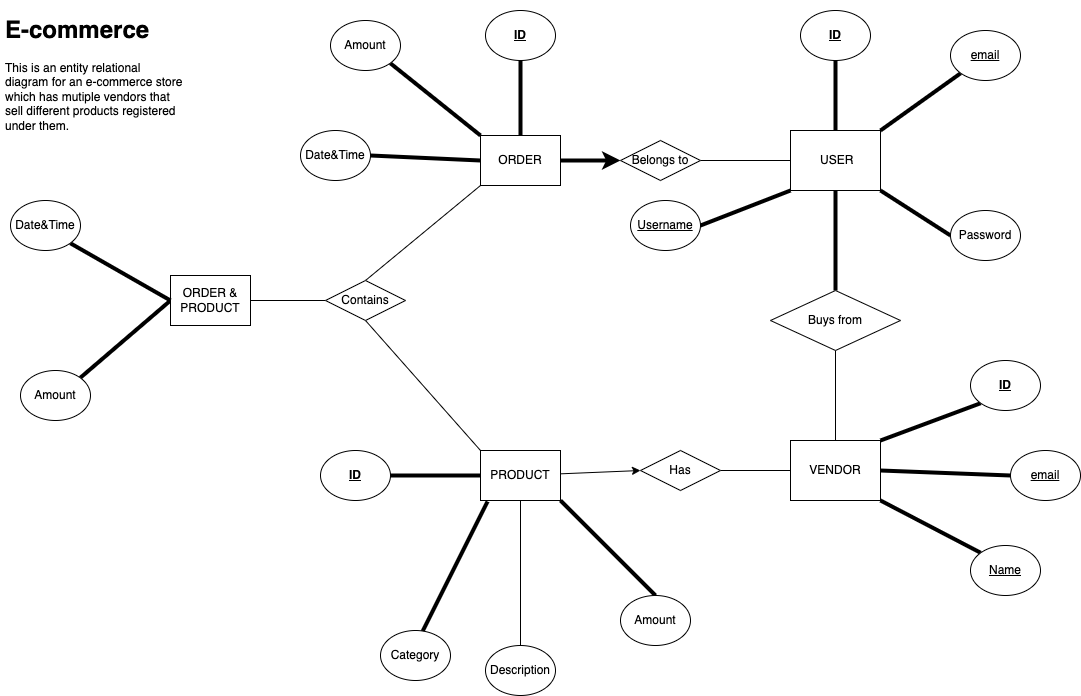

The diagram above was exported from draw.io. Its source (the exported page's mxGraphModel, read from the mxfile embedded in the PNG):
<mxGraphModel dx="1477" dy="1816" grid="1" gridSize="10" guides="1" tooltips="1" connect="1" arrows="1" fold="1" page="1" pageScale="1" pageWidth="827" pageHeight="1169" math="0" shadow="0">
  <root>
    <mxCell id="0" />
    <mxCell id="1" parent="0" />
    <mxCell id="18" style="edgeStyle=none;html=1;exitX=0.5;exitY=1;exitDx=0;exitDy=0;entryX=0.5;entryY=0;entryDx=0;entryDy=0;endArrow=none;endFill=0;strokeWidth=4;" parent="1" source="2" target="17" edge="1">
      <mxGeometry relative="1" as="geometry" />
    </mxCell>
    <mxCell id="27" style="edgeStyle=none;html=1;exitX=0;exitY=0.5;exitDx=0;exitDy=0;entryX=1;entryY=0.5;entryDx=0;entryDy=0;endArrow=none;endFill=0;" parent="1" source="2" target="26" edge="1">
      <mxGeometry relative="1" as="geometry" />
    </mxCell>
    <mxCell id="2" value="&amp;nbsp;USER" style="rounded=0;whiteSpace=wrap;html=1;" parent="1" vertex="1">
      <mxGeometry x="270" y="120" width="90" height="60" as="geometry" />
    </mxCell>
    <mxCell id="35" style="edgeStyle=none;html=1;exitX=0;exitY=0.5;exitDx=0;exitDy=0;entryX=1;entryY=0.5;entryDx=0;entryDy=0;endArrow=none;endFill=0;" parent="1" source="3" target="34" edge="1">
      <mxGeometry relative="1" as="geometry" />
    </mxCell>
    <mxCell id="60" style="edgeStyle=none;html=1;exitX=1;exitY=0.5;exitDx=0;exitDy=0;entryX=0;entryY=0.5;entryDx=0;entryDy=0;endArrow=none;endFill=0;strokeWidth=4;" parent="1" source="3" target="59" edge="1">
      <mxGeometry relative="1" as="geometry" />
    </mxCell>
    <mxCell id="3" value="VENDOR" style="rounded=0;whiteSpace=wrap;html=1;" parent="1" vertex="1">
      <mxGeometry x="270" y="430" width="90" height="60" as="geometry" />
    </mxCell>
    <mxCell id="4" value="&lt;h1&gt;E-commerce&amp;nbsp;&lt;/h1&gt;&lt;p&gt;This is an entity relational diagram for an e-commerce store which has mutiple vendors that sell different products registered under them.&lt;/p&gt;" style="text;html=1;strokeColor=none;fillColor=none;spacing=5;spacingTop=-20;whiteSpace=wrap;overflow=hidden;rounded=0;" parent="1" vertex="1">
      <mxGeometry x="-520" width="190" height="120" as="geometry" />
    </mxCell>
    <mxCell id="13" style="edgeStyle=none;html=1;exitX=0;exitY=1;exitDx=0;exitDy=0;entryX=1;entryY=0;entryDx=0;entryDy=0;endArrow=none;endFill=0;endSize=6;strokeWidth=4;" parent="1" source="5" target="2" edge="1">
      <mxGeometry relative="1" as="geometry" />
    </mxCell>
    <mxCell id="5" value="&lt;u&gt;email&lt;/u&gt;" style="ellipse;whiteSpace=wrap;html=1;" parent="1" vertex="1">
      <mxGeometry x="430" y="20" width="70" height="50" as="geometry" />
    </mxCell>
    <mxCell id="14" style="edgeStyle=none;html=1;exitX=0.5;exitY=1;exitDx=0;exitDy=0;entryX=0.5;entryY=0;entryDx=0;entryDy=0;endArrow=none;endFill=0;strokeWidth=4;" parent="1" source="6" target="2" edge="1">
      <mxGeometry relative="1" as="geometry" />
    </mxCell>
    <mxCell id="6" value="&lt;b&gt;&lt;u&gt;ID&lt;/u&gt;&lt;/b&gt;" style="ellipse;whiteSpace=wrap;html=1;" parent="1" vertex="1">
      <mxGeometry x="280" width="70" height="50" as="geometry" />
    </mxCell>
    <mxCell id="20" style="edgeStyle=none;html=1;exitX=0;exitY=0;exitDx=0;exitDy=0;entryX=1;entryY=1;entryDx=0;entryDy=0;strokeWidth=4;endArrow=none;endFill=0;endSize=6;" parent="1" source="7" target="3" edge="1">
      <mxGeometry relative="1" as="geometry" />
    </mxCell>
    <mxCell id="7" value="&lt;u&gt;Name&lt;/u&gt;" style="ellipse;whiteSpace=wrap;html=1;" parent="1" vertex="1">
      <mxGeometry x="450" y="535" width="70" height="50" as="geometry" />
    </mxCell>
    <mxCell id="22" style="edgeStyle=none;html=1;exitX=0;exitY=1;exitDx=0;exitDy=0;entryX=1;entryY=0;entryDx=0;entryDy=0;strokeWidth=4;endArrow=none;endFill=0;endSize=6;" parent="1" source="8" target="3" edge="1">
      <mxGeometry relative="1" as="geometry" />
    </mxCell>
    <mxCell id="8" value="&lt;b&gt;&lt;u&gt;ID&lt;/u&gt;&lt;/b&gt;" style="ellipse;whiteSpace=wrap;html=1;" parent="1" vertex="1">
      <mxGeometry x="450" y="350" width="70" height="50" as="geometry" />
    </mxCell>
    <mxCell id="15" style="edgeStyle=none;html=1;exitX=1;exitY=0.5;exitDx=0;exitDy=0;entryX=0;entryY=1;entryDx=0;entryDy=0;endArrow=none;endFill=0;strokeWidth=4;" parent="1" source="11" target="2" edge="1">
      <mxGeometry relative="1" as="geometry" />
    </mxCell>
    <mxCell id="11" value="&lt;u&gt;Username&lt;span style=&quot;color: rgba(0, 0, 0, 0); font-family: monospace; font-size: 0px; text-align: start;&quot;&gt;%3CmxGraphModel%3E%3Croot%3E%3CmxCell%20id%3D%220%22%2F%3E%3CmxCell%20id%3D%221%22%20parent%3D%220%22%2F%3E%3CmxCell%20id%3D%222%22%20value%3D%22%22%20style%3D%22ellipse%3BwhiteSpace%3Dwrap%3Bhtml%3D1%3B%22%20vertex%3D%221%22%20parent%3D%221%22%3E%3CmxGeometry%20x%3D%22379%22%20y%3D%2210%22%20width%3D%2270%22%20height%3D%2250%22%20as%3D%22geometry%22%2F%3E%3C%2FmxCell%3E%3C%2Froot%3E%3C%2FmxGraphModel%3E&lt;/span&gt;&lt;/u&gt;" style="ellipse;whiteSpace=wrap;html=1;" parent="1" vertex="1">
      <mxGeometry x="110" y="190" width="70" height="50" as="geometry" />
    </mxCell>
    <mxCell id="16" style="edgeStyle=none;html=1;exitX=0;exitY=0.5;exitDx=0;exitDy=0;entryX=1;entryY=1;entryDx=0;entryDy=0;endArrow=none;endFill=0;strokeWidth=4;" parent="1" source="12" target="2" edge="1">
      <mxGeometry relative="1" as="geometry" />
    </mxCell>
    <mxCell id="12" value="Password" style="ellipse;whiteSpace=wrap;html=1;" parent="1" vertex="1">
      <mxGeometry x="430" y="200" width="70" height="50" as="geometry" />
    </mxCell>
    <mxCell id="19" style="edgeStyle=none;html=1;exitX=0.5;exitY=1;exitDx=0;exitDy=0;entryX=0.5;entryY=0;entryDx=0;entryDy=0;endArrow=none;endFill=0;" parent="1" source="17" target="3" edge="1">
      <mxGeometry relative="1" as="geometry" />
    </mxCell>
    <mxCell id="17" value="Buys from" style="rhombus;whiteSpace=wrap;html=1;" parent="1" vertex="1">
      <mxGeometry x="250" y="280" width="130" height="60" as="geometry" />
    </mxCell>
    <mxCell id="51" style="edgeStyle=none;html=1;exitX=1;exitY=0.5;exitDx=0;exitDy=0;strokeWidth=4;endArrow=classic;endFill=1;" parent="1" source="23" target="26" edge="1">
      <mxGeometry relative="1" as="geometry" />
    </mxCell>
    <mxCell id="56" style="edgeStyle=none;html=1;exitX=0;exitY=1;exitDx=0;exitDy=0;entryX=0.5;entryY=0;entryDx=0;entryDy=0;endArrow=none;endFill=0;" parent="1" source="23" target="57" edge="1">
      <mxGeometry relative="1" as="geometry" />
    </mxCell>
    <mxCell id="23" value="ORDER" style="rounded=0;whiteSpace=wrap;html=1;strokeWidth=1;" parent="1" vertex="1">
      <mxGeometry x="-40" y="125" width="80" height="50" as="geometry" />
    </mxCell>
    <mxCell id="45" style="edgeStyle=none;html=1;exitX=1;exitY=1;exitDx=0;exitDy=0;entryX=0.5;entryY=0;entryDx=0;entryDy=0;strokeWidth=4;endArrow=none;endFill=0;" parent="1" source="24" target="44" edge="1">
      <mxGeometry relative="1" as="geometry" />
    </mxCell>
    <mxCell id="52" style="edgeStyle=none;html=1;entryX=0;entryY=0.5;entryDx=0;entryDy=0;strokeWidth=1;endArrow=classic;endFill=1;" parent="1" source="24" target="34" edge="1">
      <mxGeometry relative="1" as="geometry" />
    </mxCell>
    <mxCell id="55" style="edgeStyle=none;html=1;exitX=0;exitY=0;exitDx=0;exitDy=0;entryX=0.5;entryY=1;entryDx=0;entryDy=0;endArrow=none;endFill=0;" parent="1" source="24" target="57" edge="1">
      <mxGeometry relative="1" as="geometry" />
    </mxCell>
    <mxCell id="24" value="PRODUCT" style="rounded=0;whiteSpace=wrap;html=1;strokeWidth=1;" parent="1" vertex="1">
      <mxGeometry x="-40" y="440" width="80" height="50" as="geometry" />
    </mxCell>
    <mxCell id="26" value="Belongs to" style="rhombus;whiteSpace=wrap;html=1;" parent="1" vertex="1">
      <mxGeometry x="100" y="130" width="80" height="40" as="geometry" />
    </mxCell>
    <mxCell id="49" style="edgeStyle=none;html=1;exitX=0.5;exitY=1;exitDx=0;exitDy=0;strokeWidth=4;endArrow=none;endFill=0;entryX=0.5;entryY=0;entryDx=0;entryDy=0;" parent="1" source="32" target="23" edge="1">
      <mxGeometry relative="1" as="geometry">
        <mxPoint y="120" as="targetPoint" />
      </mxGeometry>
    </mxCell>
    <mxCell id="32" value="&lt;b&gt;&lt;u&gt;ID&lt;/u&gt;&lt;/b&gt;" style="ellipse;whiteSpace=wrap;html=1;" parent="1" vertex="1">
      <mxGeometry x="-35" width="70" height="50" as="geometry" />
    </mxCell>
    <mxCell id="48" style="edgeStyle=none;html=1;exitX=1;exitY=1;exitDx=0;exitDy=0;strokeWidth=4;endArrow=none;endFill=0;entryX=0;entryY=0;entryDx=0;entryDy=0;" parent="1" source="33" target="23" edge="1">
      <mxGeometry relative="1" as="geometry">
        <mxPoint x="-40" y="140" as="targetPoint" />
      </mxGeometry>
    </mxCell>
    <mxCell id="33" value="Amount" style="ellipse;whiteSpace=wrap;html=1;" parent="1" vertex="1">
      <mxGeometry x="-190" y="10" width="70" height="50" as="geometry" />
    </mxCell>
    <mxCell id="34" value="Has" style="rhombus;whiteSpace=wrap;html=1;" parent="1" vertex="1">
      <mxGeometry x="120" y="440" width="80" height="40" as="geometry" />
    </mxCell>
    <mxCell id="43" style="edgeStyle=none;html=1;exitX=0.5;exitY=0;exitDx=0;exitDy=0;entryX=0.5;entryY=1;entryDx=0;entryDy=0;endArrow=none;endFill=0;" parent="1" source="37" target="24" edge="1">
      <mxGeometry relative="1" as="geometry" />
    </mxCell>
    <mxCell id="37" value="Description" style="ellipse;whiteSpace=wrap;html=1;" parent="1" vertex="1">
      <mxGeometry x="-35" y="635" width="70" height="50" as="geometry" />
    </mxCell>
    <mxCell id="41" style="edgeStyle=none;html=1;exitX=1;exitY=0.5;exitDx=0;exitDy=0;endArrow=none;endFill=0;strokeWidth=4;entryX=0;entryY=0.5;entryDx=0;entryDy=0;" parent="1" source="39" target="24" edge="1">
      <mxGeometry relative="1" as="geometry">
        <mxPoint x="-50" y="460" as="targetPoint" />
      </mxGeometry>
    </mxCell>
    <mxCell id="39" value="&lt;b&gt;&lt;u&gt;ID&lt;/u&gt;&lt;/b&gt;" style="ellipse;whiteSpace=wrap;html=1;" parent="1" vertex="1">
      <mxGeometry x="-200" y="440" width="70" height="50" as="geometry" />
    </mxCell>
    <mxCell id="42" style="edgeStyle=none;html=1;exitX=0.6;exitY=0.02;exitDx=0;exitDy=0;entryX=0.088;entryY=1.02;entryDx=0;entryDy=0;endArrow=none;endFill=0;strokeWidth=4;exitPerimeter=0;entryPerimeter=0;" parent="1" source="40" target="24" edge="1">
      <mxGeometry relative="1" as="geometry" />
    </mxCell>
    <mxCell id="40" value="Category" style="ellipse;whiteSpace=wrap;html=1;" parent="1" vertex="1">
      <mxGeometry x="-140" y="620" width="70" height="50" as="geometry" />
    </mxCell>
    <mxCell id="44" value="Amount" style="ellipse;whiteSpace=wrap;html=1;" parent="1" vertex="1">
      <mxGeometry x="100" y="585" width="70" height="50" as="geometry" />
    </mxCell>
    <mxCell id="47" style="edgeStyle=none;html=1;exitX=1;exitY=0.5;exitDx=0;exitDy=0;entryX=0;entryY=0.5;entryDx=0;entryDy=0;strokeWidth=4;endArrow=none;endFill=0;" parent="1" source="46" target="23" edge="1">
      <mxGeometry relative="1" as="geometry" />
    </mxCell>
    <mxCell id="46" value="Date&amp;amp;Time" style="ellipse;whiteSpace=wrap;html=1;" parent="1" vertex="1">
      <mxGeometry x="-220" y="120" width="70" height="50" as="geometry" />
    </mxCell>
    <mxCell id="69" style="edgeStyle=none;html=1;exitX=0;exitY=0.5;exitDx=0;exitDy=0;entryX=1;entryY=0;entryDx=0;entryDy=0;strokeWidth=4;endArrow=none;endFill=0;" parent="1" source="54" target="68" edge="1">
      <mxGeometry relative="1" as="geometry" />
    </mxCell>
    <mxCell id="54" value="ORDER &amp;amp; PRODUCT" style="rounded=0;whiteSpace=wrap;html=1;strokeWidth=1;" parent="1" vertex="1">
      <mxGeometry x="-350" y="265" width="80" height="50" as="geometry" />
    </mxCell>
    <mxCell id="58" style="edgeStyle=none;html=1;exitX=0;exitY=0.5;exitDx=0;exitDy=0;entryX=1;entryY=0.5;entryDx=0;entryDy=0;endArrow=none;endFill=0;" parent="1" source="57" target="54" edge="1">
      <mxGeometry relative="1" as="geometry" />
    </mxCell>
    <mxCell id="57" value="Contains" style="rhombus;whiteSpace=wrap;html=1;" parent="1" vertex="1">
      <mxGeometry x="-195" y="270" width="80" height="40" as="geometry" />
    </mxCell>
    <mxCell id="59" value="&lt;u&gt;email&lt;/u&gt;" style="ellipse;whiteSpace=wrap;html=1;" parent="1" vertex="1">
      <mxGeometry x="490" y="440" width="70" height="50" as="geometry" />
    </mxCell>
    <mxCell id="67" style="edgeStyle=none;html=1;exitX=1;exitY=1;exitDx=0;exitDy=0;entryX=0;entryY=0.5;entryDx=0;entryDy=0;strokeWidth=4;endArrow=none;endFill=0;" parent="1" source="61" target="54" edge="1">
      <mxGeometry relative="1" as="geometry" />
    </mxCell>
    <mxCell id="61" value="Date&amp;amp;Time" style="ellipse;whiteSpace=wrap;html=1;" parent="1" vertex="1">
      <mxGeometry x="-510" y="190" width="70" height="50" as="geometry" />
    </mxCell>
    <mxCell id="68" value="Amount" style="ellipse;whiteSpace=wrap;html=1;" parent="1" vertex="1">
      <mxGeometry x="-500" y="360" width="70" height="50" as="geometry" />
    </mxCell>
  </root>
</mxGraphModel>